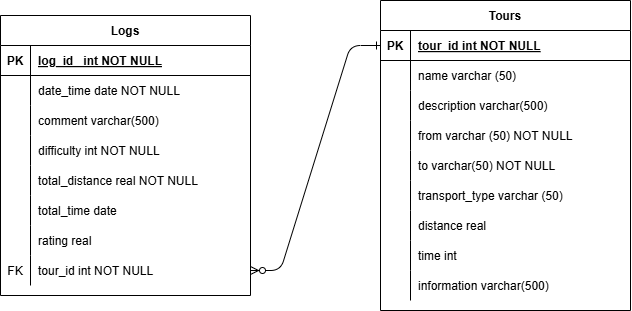

The diagram above was exported from draw.io. Its source (the exported page's mxGraphModel, read from the mxfile embedded in the PNG):
<mxGraphModel dx="764" dy="1718" grid="1" gridSize="10" guides="1" tooltips="1" connect="1" arrows="1" fold="1" page="1" pageScale="1" pageWidth="850" pageHeight="1100" math="0" shadow="0" extFonts="Permanent Marker^https://fonts.googleapis.com/css?family=Permanent+Marker">
  <root>
    <mxCell id="0" />
    <mxCell id="1" parent="0" />
    <mxCell id="C-vyLk0tnHw3VtMMgP7b-1" value="" style="edgeStyle=entityRelationEdgeStyle;endArrow=ERzeroToMany;startArrow=ERone;endFill=1;startFill=0;exitX=0;exitY=0.5;exitDx=0;exitDy=0;entryX=1;entryY=0.5;entryDx=0;entryDy=0;" parent="1" source="C-vyLk0tnHw3VtMMgP7b-3" target="dV0J1Brxpwc0pMmn4Y7V-17" edge="1">
      <mxGeometry width="100" height="100" relative="1" as="geometry">
        <mxPoint x="340" y="480" as="sourcePoint" />
        <mxPoint x="450" y="480" as="targetPoint" />
      </mxGeometry>
    </mxCell>
    <mxCell id="C-vyLk0tnHw3VtMMgP7b-2" value="Tours" style="shape=table;startSize=30;container=1;collapsible=1;childLayout=tableLayout;fixedRows=1;rowLines=0;fontStyle=1;align=center;resizeLast=1;" parent="1" vertex="1">
      <mxGeometry x="460" y="155" width="250" height="310" as="geometry" />
    </mxCell>
    <mxCell id="C-vyLk0tnHw3VtMMgP7b-3" value="" style="shape=partialRectangle;collapsible=0;dropTarget=0;pointerEvents=0;fillColor=none;points=[[0,0.5],[1,0.5]];portConstraint=eastwest;top=0;left=0;right=0;bottom=1;" parent="C-vyLk0tnHw3VtMMgP7b-2" vertex="1">
      <mxGeometry y="30" width="250" height="30" as="geometry" />
    </mxCell>
    <mxCell id="C-vyLk0tnHw3VtMMgP7b-4" value="PK" style="shape=partialRectangle;overflow=hidden;connectable=0;fillColor=none;top=0;left=0;bottom=0;right=0;fontStyle=1;" parent="C-vyLk0tnHw3VtMMgP7b-3" vertex="1">
      <mxGeometry width="30" height="30" as="geometry">
        <mxRectangle width="30" height="30" as="alternateBounds" />
      </mxGeometry>
    </mxCell>
    <mxCell id="C-vyLk0tnHw3VtMMgP7b-5" value="tour_id int NOT NULL" style="shape=partialRectangle;overflow=hidden;connectable=0;fillColor=none;top=0;left=0;bottom=0;right=0;align=left;spacingLeft=6;fontStyle=5;" parent="C-vyLk0tnHw3VtMMgP7b-3" vertex="1">
      <mxGeometry x="30" width="220" height="30" as="geometry">
        <mxRectangle width="220" height="30" as="alternateBounds" />
      </mxGeometry>
    </mxCell>
    <mxCell id="C-vyLk0tnHw3VtMMgP7b-6" value="" style="shape=partialRectangle;collapsible=0;dropTarget=0;pointerEvents=0;fillColor=none;points=[[0,0.5],[1,0.5]];portConstraint=eastwest;top=0;left=0;right=0;bottom=0;" parent="C-vyLk0tnHw3VtMMgP7b-2" vertex="1">
      <mxGeometry y="60" width="250" height="30" as="geometry" />
    </mxCell>
    <mxCell id="C-vyLk0tnHw3VtMMgP7b-7" value="" style="shape=partialRectangle;overflow=hidden;connectable=0;fillColor=none;top=0;left=0;bottom=0;right=0;" parent="C-vyLk0tnHw3VtMMgP7b-6" vertex="1">
      <mxGeometry width="30" height="30" as="geometry">
        <mxRectangle width="30" height="30" as="alternateBounds" />
      </mxGeometry>
    </mxCell>
    <mxCell id="C-vyLk0tnHw3VtMMgP7b-8" value="name varchar (50)" style="shape=partialRectangle;overflow=hidden;connectable=0;fillColor=none;top=0;left=0;bottom=0;right=0;align=left;spacingLeft=6;" parent="C-vyLk0tnHw3VtMMgP7b-6" vertex="1">
      <mxGeometry x="30" width="220" height="30" as="geometry">
        <mxRectangle width="220" height="30" as="alternateBounds" />
      </mxGeometry>
    </mxCell>
    <mxCell id="C-vyLk0tnHw3VtMMgP7b-9" value="" style="shape=partialRectangle;collapsible=0;dropTarget=0;pointerEvents=0;fillColor=none;points=[[0,0.5],[1,0.5]];portConstraint=eastwest;top=0;left=0;right=0;bottom=0;" parent="C-vyLk0tnHw3VtMMgP7b-2" vertex="1">
      <mxGeometry y="90" width="250" height="30" as="geometry" />
    </mxCell>
    <mxCell id="C-vyLk0tnHw3VtMMgP7b-10" value="" style="shape=partialRectangle;overflow=hidden;connectable=0;fillColor=none;top=0;left=0;bottom=0;right=0;" parent="C-vyLk0tnHw3VtMMgP7b-9" vertex="1">
      <mxGeometry width="30" height="30" as="geometry">
        <mxRectangle width="30" height="30" as="alternateBounds" />
      </mxGeometry>
    </mxCell>
    <mxCell id="C-vyLk0tnHw3VtMMgP7b-11" value="description varchar(500)" style="shape=partialRectangle;overflow=hidden;connectable=0;fillColor=none;top=0;left=0;bottom=0;right=0;align=left;spacingLeft=6;" parent="C-vyLk0tnHw3VtMMgP7b-9" vertex="1">
      <mxGeometry x="30" width="220" height="30" as="geometry">
        <mxRectangle width="220" height="30" as="alternateBounds" />
      </mxGeometry>
    </mxCell>
    <mxCell id="dV0J1Brxpwc0pMmn4Y7V-20" value="" style="shape=partialRectangle;collapsible=0;dropTarget=0;pointerEvents=0;fillColor=none;points=[[0,0.5],[1,0.5]];portConstraint=eastwest;top=0;left=0;right=0;bottom=0;" vertex="1" parent="C-vyLk0tnHw3VtMMgP7b-2">
      <mxGeometry y="120" width="250" height="30" as="geometry" />
    </mxCell>
    <mxCell id="dV0J1Brxpwc0pMmn4Y7V-21" value="" style="shape=partialRectangle;overflow=hidden;connectable=0;fillColor=none;top=0;left=0;bottom=0;right=0;" vertex="1" parent="dV0J1Brxpwc0pMmn4Y7V-20">
      <mxGeometry width="30" height="30" as="geometry">
        <mxRectangle width="30" height="30" as="alternateBounds" />
      </mxGeometry>
    </mxCell>
    <mxCell id="dV0J1Brxpwc0pMmn4Y7V-22" value="from varchar (50) NOT NULL" style="shape=partialRectangle;overflow=hidden;connectable=0;fillColor=none;top=0;left=0;bottom=0;right=0;align=left;spacingLeft=6;" vertex="1" parent="dV0J1Brxpwc0pMmn4Y7V-20">
      <mxGeometry x="30" width="220" height="30" as="geometry">
        <mxRectangle width="220" height="30" as="alternateBounds" />
      </mxGeometry>
    </mxCell>
    <mxCell id="dV0J1Brxpwc0pMmn4Y7V-23" value="" style="shape=partialRectangle;collapsible=0;dropTarget=0;pointerEvents=0;fillColor=none;points=[[0,0.5],[1,0.5]];portConstraint=eastwest;top=0;left=0;right=0;bottom=0;" vertex="1" parent="C-vyLk0tnHw3VtMMgP7b-2">
      <mxGeometry y="150" width="250" height="30" as="geometry" />
    </mxCell>
    <mxCell id="dV0J1Brxpwc0pMmn4Y7V-24" value="" style="shape=partialRectangle;overflow=hidden;connectable=0;fillColor=none;top=0;left=0;bottom=0;right=0;" vertex="1" parent="dV0J1Brxpwc0pMmn4Y7V-23">
      <mxGeometry width="30" height="30" as="geometry">
        <mxRectangle width="30" height="30" as="alternateBounds" />
      </mxGeometry>
    </mxCell>
    <mxCell id="dV0J1Brxpwc0pMmn4Y7V-25" value="to varchar(50) NOT NULL" style="shape=partialRectangle;overflow=hidden;connectable=0;fillColor=none;top=0;left=0;bottom=0;right=0;align=left;spacingLeft=6;" vertex="1" parent="dV0J1Brxpwc0pMmn4Y7V-23">
      <mxGeometry x="30" width="220" height="30" as="geometry">
        <mxRectangle width="220" height="30" as="alternateBounds" />
      </mxGeometry>
    </mxCell>
    <mxCell id="dV0J1Brxpwc0pMmn4Y7V-26" value="" style="shape=partialRectangle;collapsible=0;dropTarget=0;pointerEvents=0;fillColor=none;points=[[0,0.5],[1,0.5]];portConstraint=eastwest;top=0;left=0;right=0;bottom=0;" vertex="1" parent="C-vyLk0tnHw3VtMMgP7b-2">
      <mxGeometry y="180" width="250" height="30" as="geometry" />
    </mxCell>
    <mxCell id="dV0J1Brxpwc0pMmn4Y7V-27" value="" style="shape=partialRectangle;overflow=hidden;connectable=0;fillColor=none;top=0;left=0;bottom=0;right=0;" vertex="1" parent="dV0J1Brxpwc0pMmn4Y7V-26">
      <mxGeometry width="30" height="30" as="geometry">
        <mxRectangle width="30" height="30" as="alternateBounds" />
      </mxGeometry>
    </mxCell>
    <mxCell id="dV0J1Brxpwc0pMmn4Y7V-28" value="transport_type varchar (50)" style="shape=partialRectangle;overflow=hidden;connectable=0;fillColor=none;top=0;left=0;bottom=0;right=0;align=left;spacingLeft=6;" vertex="1" parent="dV0J1Brxpwc0pMmn4Y7V-26">
      <mxGeometry x="30" width="220" height="30" as="geometry">
        <mxRectangle width="220" height="30" as="alternateBounds" />
      </mxGeometry>
    </mxCell>
    <mxCell id="dV0J1Brxpwc0pMmn4Y7V-29" value="" style="shape=partialRectangle;collapsible=0;dropTarget=0;pointerEvents=0;fillColor=none;points=[[0,0.5],[1,0.5]];portConstraint=eastwest;top=0;left=0;right=0;bottom=0;" vertex="1" parent="C-vyLk0tnHw3VtMMgP7b-2">
      <mxGeometry y="210" width="250" height="30" as="geometry" />
    </mxCell>
    <mxCell id="dV0J1Brxpwc0pMmn4Y7V-30" value="" style="shape=partialRectangle;overflow=hidden;connectable=0;fillColor=none;top=0;left=0;bottom=0;right=0;" vertex="1" parent="dV0J1Brxpwc0pMmn4Y7V-29">
      <mxGeometry width="30" height="30" as="geometry">
        <mxRectangle width="30" height="30" as="alternateBounds" />
      </mxGeometry>
    </mxCell>
    <mxCell id="dV0J1Brxpwc0pMmn4Y7V-31" value="distance real" style="shape=partialRectangle;overflow=hidden;connectable=0;fillColor=none;top=0;left=0;bottom=0;right=0;align=left;spacingLeft=6;" vertex="1" parent="dV0J1Brxpwc0pMmn4Y7V-29">
      <mxGeometry x="30" width="220" height="30" as="geometry">
        <mxRectangle width="220" height="30" as="alternateBounds" />
      </mxGeometry>
    </mxCell>
    <mxCell id="dV0J1Brxpwc0pMmn4Y7V-32" value="" style="shape=partialRectangle;collapsible=0;dropTarget=0;pointerEvents=0;fillColor=none;points=[[0,0.5],[1,0.5]];portConstraint=eastwest;top=0;left=0;right=0;bottom=0;" vertex="1" parent="C-vyLk0tnHw3VtMMgP7b-2">
      <mxGeometry y="240" width="250" height="30" as="geometry" />
    </mxCell>
    <mxCell id="dV0J1Brxpwc0pMmn4Y7V-33" value="" style="shape=partialRectangle;overflow=hidden;connectable=0;fillColor=none;top=0;left=0;bottom=0;right=0;" vertex="1" parent="dV0J1Brxpwc0pMmn4Y7V-32">
      <mxGeometry width="30" height="30" as="geometry">
        <mxRectangle width="30" height="30" as="alternateBounds" />
      </mxGeometry>
    </mxCell>
    <mxCell id="dV0J1Brxpwc0pMmn4Y7V-34" value="time int" style="shape=partialRectangle;overflow=hidden;connectable=0;fillColor=none;top=0;left=0;bottom=0;right=0;align=left;spacingLeft=6;" vertex="1" parent="dV0J1Brxpwc0pMmn4Y7V-32">
      <mxGeometry x="30" width="220" height="30" as="geometry">
        <mxRectangle width="220" height="30" as="alternateBounds" />
      </mxGeometry>
    </mxCell>
    <mxCell id="dV0J1Brxpwc0pMmn4Y7V-35" value="" style="shape=partialRectangle;collapsible=0;dropTarget=0;pointerEvents=0;fillColor=none;points=[[0,0.5],[1,0.5]];portConstraint=eastwest;top=0;left=0;right=0;bottom=0;" vertex="1" parent="C-vyLk0tnHw3VtMMgP7b-2">
      <mxGeometry y="270" width="250" height="30" as="geometry" />
    </mxCell>
    <mxCell id="dV0J1Brxpwc0pMmn4Y7V-36" value="" style="shape=partialRectangle;overflow=hidden;connectable=0;fillColor=none;top=0;left=0;bottom=0;right=0;" vertex="1" parent="dV0J1Brxpwc0pMmn4Y7V-35">
      <mxGeometry width="30" height="30" as="geometry">
        <mxRectangle width="30" height="30" as="alternateBounds" />
      </mxGeometry>
    </mxCell>
    <mxCell id="dV0J1Brxpwc0pMmn4Y7V-37" value="information varchar(500)" style="shape=partialRectangle;overflow=hidden;connectable=0;fillColor=none;top=0;left=0;bottom=0;right=0;align=left;spacingLeft=6;" vertex="1" parent="dV0J1Brxpwc0pMmn4Y7V-35">
      <mxGeometry x="30" width="220" height="30" as="geometry">
        <mxRectangle width="220" height="30" as="alternateBounds" />
      </mxGeometry>
    </mxCell>
    <mxCell id="C-vyLk0tnHw3VtMMgP7b-23" value="Logs" style="shape=table;startSize=30;container=1;collapsible=1;childLayout=tableLayout;fixedRows=1;rowLines=0;fontStyle=1;align=center;resizeLast=1;" parent="1" vertex="1">
      <mxGeometry x="80" y="170" width="250" height="280" as="geometry" />
    </mxCell>
    <mxCell id="C-vyLk0tnHw3VtMMgP7b-24" value="" style="shape=partialRectangle;collapsible=0;dropTarget=0;pointerEvents=0;fillColor=none;points=[[0,0.5],[1,0.5]];portConstraint=eastwest;top=0;left=0;right=0;bottom=1;" parent="C-vyLk0tnHw3VtMMgP7b-23" vertex="1">
      <mxGeometry y="30" width="250" height="30" as="geometry" />
    </mxCell>
    <mxCell id="C-vyLk0tnHw3VtMMgP7b-25" value="PK" style="shape=partialRectangle;overflow=hidden;connectable=0;fillColor=none;top=0;left=0;bottom=0;right=0;fontStyle=1;" parent="C-vyLk0tnHw3VtMMgP7b-24" vertex="1">
      <mxGeometry width="30" height="30" as="geometry">
        <mxRectangle width="30" height="30" as="alternateBounds" />
      </mxGeometry>
    </mxCell>
    <mxCell id="C-vyLk0tnHw3VtMMgP7b-26" value="log_id   int NOT NULL" style="shape=partialRectangle;overflow=hidden;connectable=0;fillColor=none;top=0;left=0;bottom=0;right=0;align=left;spacingLeft=6;fontStyle=5;" parent="C-vyLk0tnHw3VtMMgP7b-24" vertex="1">
      <mxGeometry x="30" width="220" height="30" as="geometry">
        <mxRectangle width="220" height="30" as="alternateBounds" />
      </mxGeometry>
    </mxCell>
    <mxCell id="C-vyLk0tnHw3VtMMgP7b-27" value="" style="shape=partialRectangle;collapsible=0;dropTarget=0;pointerEvents=0;fillColor=none;points=[[0,0.5],[1,0.5]];portConstraint=eastwest;top=0;left=0;right=0;bottom=0;" parent="C-vyLk0tnHw3VtMMgP7b-23" vertex="1">
      <mxGeometry y="60" width="250" height="30" as="geometry" />
    </mxCell>
    <mxCell id="C-vyLk0tnHw3VtMMgP7b-28" value="" style="shape=partialRectangle;overflow=hidden;connectable=0;fillColor=none;top=0;left=0;bottom=0;right=0;" parent="C-vyLk0tnHw3VtMMgP7b-27" vertex="1">
      <mxGeometry width="30" height="30" as="geometry">
        <mxRectangle width="30" height="30" as="alternateBounds" />
      </mxGeometry>
    </mxCell>
    <mxCell id="C-vyLk0tnHw3VtMMgP7b-29" value="date_time date NOT NULL" style="shape=partialRectangle;overflow=hidden;connectable=0;fillColor=none;top=0;left=0;bottom=0;right=0;align=left;spacingLeft=6;" parent="C-vyLk0tnHw3VtMMgP7b-27" vertex="1">
      <mxGeometry x="30" width="220" height="30" as="geometry">
        <mxRectangle width="220" height="30" as="alternateBounds" />
      </mxGeometry>
    </mxCell>
    <mxCell id="dV0J1Brxpwc0pMmn4Y7V-1" value="" style="shape=partialRectangle;collapsible=0;dropTarget=0;pointerEvents=0;fillColor=none;points=[[0,0.5],[1,0.5]];portConstraint=eastwest;top=0;left=0;right=0;bottom=0;" vertex="1" parent="C-vyLk0tnHw3VtMMgP7b-23">
      <mxGeometry y="90" width="250" height="30" as="geometry" />
    </mxCell>
    <mxCell id="dV0J1Brxpwc0pMmn4Y7V-2" value="" style="shape=partialRectangle;overflow=hidden;connectable=0;fillColor=none;top=0;left=0;bottom=0;right=0;" vertex="1" parent="dV0J1Brxpwc0pMmn4Y7V-1">
      <mxGeometry width="30" height="30" as="geometry">
        <mxRectangle width="30" height="30" as="alternateBounds" />
      </mxGeometry>
    </mxCell>
    <mxCell id="dV0J1Brxpwc0pMmn4Y7V-3" value="comment varchar(500)" style="shape=partialRectangle;overflow=hidden;connectable=0;fillColor=none;top=0;left=0;bottom=0;right=0;align=left;spacingLeft=6;" vertex="1" parent="dV0J1Brxpwc0pMmn4Y7V-1">
      <mxGeometry x="30" width="220" height="30" as="geometry">
        <mxRectangle width="220" height="30" as="alternateBounds" />
      </mxGeometry>
    </mxCell>
    <mxCell id="dV0J1Brxpwc0pMmn4Y7V-4" value="" style="shape=partialRectangle;collapsible=0;dropTarget=0;pointerEvents=0;fillColor=none;points=[[0,0.5],[1,0.5]];portConstraint=eastwest;top=0;left=0;right=0;bottom=0;" vertex="1" parent="C-vyLk0tnHw3VtMMgP7b-23">
      <mxGeometry y="120" width="250" height="30" as="geometry" />
    </mxCell>
    <mxCell id="dV0J1Brxpwc0pMmn4Y7V-5" value="" style="shape=partialRectangle;overflow=hidden;connectable=0;fillColor=none;top=0;left=0;bottom=0;right=0;" vertex="1" parent="dV0J1Brxpwc0pMmn4Y7V-4">
      <mxGeometry width="30" height="30" as="geometry">
        <mxRectangle width="30" height="30" as="alternateBounds" />
      </mxGeometry>
    </mxCell>
    <mxCell id="dV0J1Brxpwc0pMmn4Y7V-6" value="difficulty int NOT NULL" style="shape=partialRectangle;overflow=hidden;connectable=0;fillColor=none;top=0;left=0;bottom=0;right=0;align=left;spacingLeft=6;" vertex="1" parent="dV0J1Brxpwc0pMmn4Y7V-4">
      <mxGeometry x="30" width="220" height="30" as="geometry">
        <mxRectangle width="220" height="30" as="alternateBounds" />
      </mxGeometry>
    </mxCell>
    <mxCell id="dV0J1Brxpwc0pMmn4Y7V-7" value="" style="shape=partialRectangle;collapsible=0;dropTarget=0;pointerEvents=0;fillColor=none;points=[[0,0.5],[1,0.5]];portConstraint=eastwest;top=0;left=0;right=0;bottom=0;" vertex="1" parent="C-vyLk0tnHw3VtMMgP7b-23">
      <mxGeometry y="150" width="250" height="30" as="geometry" />
    </mxCell>
    <mxCell id="dV0J1Brxpwc0pMmn4Y7V-8" value="" style="shape=partialRectangle;overflow=hidden;connectable=0;fillColor=none;top=0;left=0;bottom=0;right=0;" vertex="1" parent="dV0J1Brxpwc0pMmn4Y7V-7">
      <mxGeometry width="30" height="30" as="geometry">
        <mxRectangle width="30" height="30" as="alternateBounds" />
      </mxGeometry>
    </mxCell>
    <mxCell id="dV0J1Brxpwc0pMmn4Y7V-9" value="total_distance real NOT NULL" style="shape=partialRectangle;overflow=hidden;connectable=0;fillColor=none;top=0;left=0;bottom=0;right=0;align=left;spacingLeft=6;" vertex="1" parent="dV0J1Brxpwc0pMmn4Y7V-7">
      <mxGeometry x="30" width="220" height="30" as="geometry">
        <mxRectangle width="220" height="30" as="alternateBounds" />
      </mxGeometry>
    </mxCell>
    <mxCell id="dV0J1Brxpwc0pMmn4Y7V-10" value="" style="shape=partialRectangle;collapsible=0;dropTarget=0;pointerEvents=0;fillColor=none;points=[[0,0.5],[1,0.5]];portConstraint=eastwest;top=0;left=0;right=0;bottom=0;" vertex="1" parent="C-vyLk0tnHw3VtMMgP7b-23">
      <mxGeometry y="180" width="250" height="30" as="geometry" />
    </mxCell>
    <mxCell id="dV0J1Brxpwc0pMmn4Y7V-11" value="" style="shape=partialRectangle;overflow=hidden;connectable=0;fillColor=none;top=0;left=0;bottom=0;right=0;" vertex="1" parent="dV0J1Brxpwc0pMmn4Y7V-10">
      <mxGeometry width="30" height="30" as="geometry">
        <mxRectangle width="30" height="30" as="alternateBounds" />
      </mxGeometry>
    </mxCell>
    <mxCell id="dV0J1Brxpwc0pMmn4Y7V-12" value="total_time date" style="shape=partialRectangle;overflow=hidden;connectable=0;fillColor=none;top=0;left=0;bottom=0;right=0;align=left;spacingLeft=6;" vertex="1" parent="dV0J1Brxpwc0pMmn4Y7V-10">
      <mxGeometry x="30" width="220" height="30" as="geometry">
        <mxRectangle width="220" height="30" as="alternateBounds" />
      </mxGeometry>
    </mxCell>
    <mxCell id="dV0J1Brxpwc0pMmn4Y7V-13" value="" style="shape=partialRectangle;collapsible=0;dropTarget=0;pointerEvents=0;fillColor=none;points=[[0,0.5],[1,0.5]];portConstraint=eastwest;top=0;left=0;right=0;bottom=0;" vertex="1" parent="C-vyLk0tnHw3VtMMgP7b-23">
      <mxGeometry y="210" width="250" height="30" as="geometry" />
    </mxCell>
    <mxCell id="dV0J1Brxpwc0pMmn4Y7V-14" value="" style="shape=partialRectangle;overflow=hidden;connectable=0;fillColor=none;top=0;left=0;bottom=0;right=0;" vertex="1" parent="dV0J1Brxpwc0pMmn4Y7V-13">
      <mxGeometry width="30" height="30" as="geometry">
        <mxRectangle width="30" height="30" as="alternateBounds" />
      </mxGeometry>
    </mxCell>
    <mxCell id="dV0J1Brxpwc0pMmn4Y7V-15" value="rating real" style="shape=partialRectangle;overflow=hidden;connectable=0;fillColor=none;top=0;left=0;bottom=0;right=0;align=left;spacingLeft=6;" vertex="1" parent="dV0J1Brxpwc0pMmn4Y7V-13">
      <mxGeometry x="30" width="220" height="30" as="geometry">
        <mxRectangle width="220" height="30" as="alternateBounds" />
      </mxGeometry>
    </mxCell>
    <mxCell id="dV0J1Brxpwc0pMmn4Y7V-17" value="" style="shape=partialRectangle;collapsible=0;dropTarget=0;pointerEvents=0;fillColor=none;points=[[0,0.5],[1,0.5]];portConstraint=eastwest;top=0;left=0;right=0;bottom=0;" vertex="1" parent="C-vyLk0tnHw3VtMMgP7b-23">
      <mxGeometry y="240" width="250" height="30" as="geometry" />
    </mxCell>
    <mxCell id="dV0J1Brxpwc0pMmn4Y7V-18" value="FK" style="shape=partialRectangle;overflow=hidden;connectable=0;fillColor=none;top=0;left=0;bottom=0;right=0;" vertex="1" parent="dV0J1Brxpwc0pMmn4Y7V-17">
      <mxGeometry width="30" height="30" as="geometry">
        <mxRectangle width="30" height="30" as="alternateBounds" />
      </mxGeometry>
    </mxCell>
    <mxCell id="dV0J1Brxpwc0pMmn4Y7V-19" value="tour_id int NOT NULL" style="shape=partialRectangle;overflow=hidden;connectable=0;fillColor=none;top=0;left=0;bottom=0;right=0;align=left;spacingLeft=6;" vertex="1" parent="dV0J1Brxpwc0pMmn4Y7V-17">
      <mxGeometry x="30" width="220" height="30" as="geometry">
        <mxRectangle width="220" height="30" as="alternateBounds" />
      </mxGeometry>
    </mxCell>
  </root>
</mxGraphModel>